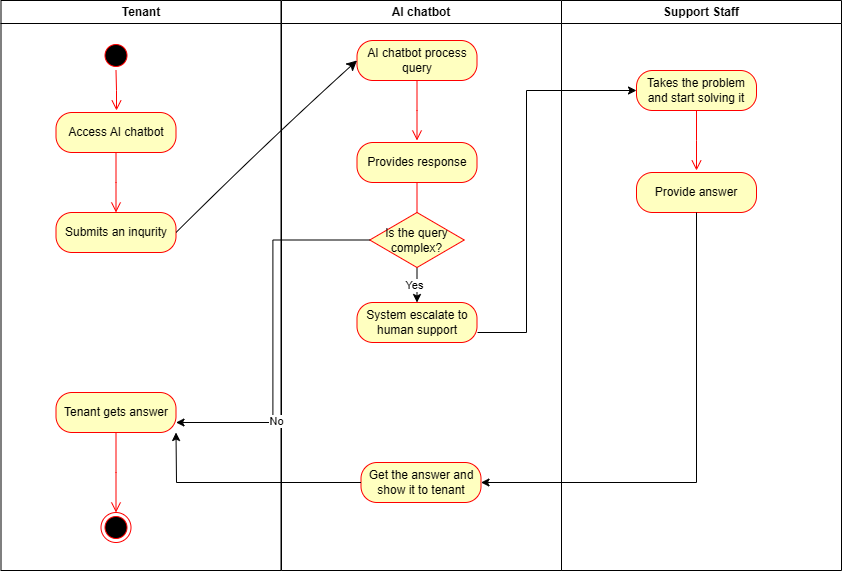

The diagram above was exported from draw.io. Its source (the exported page's mxGraphModel, read from the mxfile embedded in the PNG):
<mxGraphModel dx="512" dy="614" grid="1" gridSize="10" guides="1" tooltips="1" connect="1" arrows="1" fold="1" page="1" pageScale="1" pageWidth="1169" pageHeight="826" background="none" math="0" shadow="0">
  <root>
    <mxCell id="0" />
    <mxCell id="1" parent="0" />
    <mxCell id="2" value="Tenant" style="swimlane;whiteSpace=wrap;startSize=23;" parent="1" vertex="1">
      <mxGeometry x="164.5" y="128" width="280" height="570" as="geometry" />
    </mxCell>
    <mxCell id="5" value="" style="ellipse;shape=startState;fillColor=#000000;strokeColor=#ff0000;" parent="2" vertex="1">
      <mxGeometry x="100" y="40" width="30" height="30" as="geometry" />
    </mxCell>
    <mxCell id="6" value="" style="edgeStyle=elbowEdgeStyle;elbow=horizontal;verticalAlign=bottom;endArrow=open;endSize=8;strokeColor=#FF0000;endFill=1;rounded=0" parent="2" source="5" edge="1">
      <mxGeometry x="100" y="40" as="geometry">
        <mxPoint x="115.5" y="110" as="targetPoint" />
      </mxGeometry>
    </mxCell>
    <mxCell id="OPhF4tNOcKCwbJxkZSkv-41" value="Access AI chatbot" style="rounded=1;whiteSpace=wrap;html=1;arcSize=40;fontColor=#000000;fillColor=#ffffc0;strokeColor=#ff0000;" parent="2" vertex="1">
      <mxGeometry x="55" y="112" width="120" height="40" as="geometry" />
    </mxCell>
    <mxCell id="OPhF4tNOcKCwbJxkZSkv-42" value="" style="edgeStyle=orthogonalEdgeStyle;html=1;verticalAlign=bottom;endArrow=open;endSize=8;strokeColor=#ff0000;rounded=0;" parent="2" source="OPhF4tNOcKCwbJxkZSkv-41" edge="1">
      <mxGeometry relative="1" as="geometry">
        <mxPoint x="115" y="212" as="targetPoint" />
      </mxGeometry>
    </mxCell>
    <mxCell id="OPhF4tNOcKCwbJxkZSkv-43" value="Submits an inqurity" style="rounded=1;whiteSpace=wrap;html=1;arcSize=40;fontColor=#000000;fillColor=#ffffc0;strokeColor=#ff0000;" parent="2" vertex="1">
      <mxGeometry x="55" y="212" width="120" height="40" as="geometry" />
    </mxCell>
    <mxCell id="OPhF4tNOcKCwbJxkZSkv-64" value="Tenant gets answer" style="rounded=1;whiteSpace=wrap;html=1;arcSize=40;fontColor=#000000;fillColor=#ffffc0;strokeColor=#ff0000;" parent="2" vertex="1">
      <mxGeometry x="55" y="392" width="120" height="40" as="geometry" />
    </mxCell>
    <mxCell id="OPhF4tNOcKCwbJxkZSkv-70" value="" style="edgeStyle=orthogonalEdgeStyle;html=1;verticalAlign=bottom;endArrow=open;endSize=8;strokeColor=#ff0000;rounded=0;exitX=0.5;exitY=1;exitDx=0;exitDy=0;" parent="2" source="OPhF4tNOcKCwbJxkZSkv-64" edge="1">
      <mxGeometry relative="1" as="geometry">
        <mxPoint x="115" y="512" as="targetPoint" />
        <mxPoint x="115" y="452" as="sourcePoint" />
      </mxGeometry>
    </mxCell>
    <mxCell id="OPhF4tNOcKCwbJxkZSkv-72" value="" style="ellipse;html=1;shape=endState;fillColor=#000000;strokeColor=#ff0000;" parent="2" vertex="1">
      <mxGeometry x="100" y="512" width="30" height="30" as="geometry" />
    </mxCell>
    <mxCell id="3" value="AI chatbot" style="swimlane;whiteSpace=wrap" parent="1" vertex="1">
      <mxGeometry x="445" y="128" width="280" height="570" as="geometry" />
    </mxCell>
    <mxCell id="OPhF4tNOcKCwbJxkZSkv-45" value="AI chatbot process query" style="rounded=1;whiteSpace=wrap;html=1;arcSize=40;fontColor=#000000;fillColor=#ffffc0;strokeColor=#ff0000;" parent="3" vertex="1">
      <mxGeometry x="75.5" y="40" width="120" height="40" as="geometry" />
    </mxCell>
    <mxCell id="OPhF4tNOcKCwbJxkZSkv-46" value="" style="edgeStyle=orthogonalEdgeStyle;html=1;verticalAlign=bottom;endArrow=open;endSize=8;strokeColor=#ff0000;rounded=0;" parent="3" source="OPhF4tNOcKCwbJxkZSkv-45" edge="1">
      <mxGeometry relative="1" as="geometry">
        <mxPoint x="135.5" y="140" as="targetPoint" />
      </mxGeometry>
    </mxCell>
    <mxCell id="OPhF4tNOcKCwbJxkZSkv-47" value="Provides response" style="rounded=1;whiteSpace=wrap;html=1;arcSize=40;fontColor=#000000;fillColor=#ffffc0;strokeColor=#ff0000;" parent="3" vertex="1">
      <mxGeometry x="75.5" y="142" width="120" height="40" as="geometry" />
    </mxCell>
    <mxCell id="OPhF4tNOcKCwbJxkZSkv-48" value="" style="edgeStyle=orthogonalEdgeStyle;html=1;verticalAlign=bottom;endArrow=open;endSize=8;strokeColor=#ff0000;rounded=0;" parent="3" source="OPhF4tNOcKCwbJxkZSkv-47" edge="1">
      <mxGeometry relative="1" as="geometry">
        <mxPoint x="135.5" y="242" as="targetPoint" />
      </mxGeometry>
    </mxCell>
    <mxCell id="OPhF4tNOcKCwbJxkZSkv-54" style="edgeStyle=orthogonalEdgeStyle;rounded=0;orthogonalLoop=1;jettySize=auto;html=1;exitX=0.5;exitY=1;exitDx=0;exitDy=0;" parent="3" source="OPhF4tNOcKCwbJxkZSkv-49" target="OPhF4tNOcKCwbJxkZSkv-52" edge="1">
      <mxGeometry relative="1" as="geometry" />
    </mxCell>
    <mxCell id="OPhF4tNOcKCwbJxkZSkv-66" value="Yes" style="edgeLabel;html=1;align=center;verticalAlign=middle;resizable=0;points=[];" parent="OPhF4tNOcKCwbJxkZSkv-54" vertex="1" connectable="0">
      <mxGeometry x="0.1911" y="-3" relative="1" as="geometry">
        <mxPoint as="offset" />
      </mxGeometry>
    </mxCell>
    <mxCell id="OPhF4tNOcKCwbJxkZSkv-49" value="Is the query complex?" style="rhombus;whiteSpace=wrap;html=1;fontColor=#000000;fillColor=#ffffc0;strokeColor=#ff0000;" parent="3" vertex="1">
      <mxGeometry x="88.25" y="212" width="94.5" height="55" as="geometry" />
    </mxCell>
    <mxCell id="OPhF4tNOcKCwbJxkZSkv-52" value="System escalate to human support" style="rounded=1;whiteSpace=wrap;html=1;arcSize=40;fontColor=#000000;fillColor=#ffffc0;strokeColor=#ff0000;" parent="3" vertex="1">
      <mxGeometry x="75.5" y="302" width="120" height="40" as="geometry" />
    </mxCell>
    <mxCell id="OPhF4tNOcKCwbJxkZSkv-61" value="Get the answer and show it to tenant" style="rounded=1;whiteSpace=wrap;html=1;arcSize=40;fontColor=#000000;fillColor=#ffffc0;strokeColor=#ff0000;" parent="3" vertex="1">
      <mxGeometry x="79.5" y="462" width="120" height="40" as="geometry" />
    </mxCell>
    <mxCell id="4" value="Support Staff" style="swimlane;whiteSpace=wrap" parent="1" vertex="1">
      <mxGeometry x="725" y="128" width="280" height="570" as="geometry" />
    </mxCell>
    <mxCell id="OPhF4tNOcKCwbJxkZSkv-55" value="Takes the problem and start solving it" style="rounded=1;whiteSpace=wrap;html=1;arcSize=40;fontColor=#000000;fillColor=#ffffc0;strokeColor=#ff0000;" parent="4" vertex="1">
      <mxGeometry x="75" y="70" width="120" height="40" as="geometry" />
    </mxCell>
    <mxCell id="OPhF4tNOcKCwbJxkZSkv-56" value="" style="edgeStyle=orthogonalEdgeStyle;html=1;verticalAlign=bottom;endArrow=open;endSize=8;strokeColor=#ff0000;rounded=0;" parent="4" source="OPhF4tNOcKCwbJxkZSkv-55" edge="1">
      <mxGeometry relative="1" as="geometry">
        <mxPoint x="135" y="170" as="targetPoint" />
      </mxGeometry>
    </mxCell>
    <mxCell id="OPhF4tNOcKCwbJxkZSkv-57" value="Provide answer" style="rounded=1;whiteSpace=wrap;html=1;arcSize=40;fontColor=#000000;fillColor=#ffffc0;strokeColor=#ff0000;" parent="4" vertex="1">
      <mxGeometry x="75" y="172" width="120" height="40" as="geometry" />
    </mxCell>
    <mxCell id="OPhF4tNOcKCwbJxkZSkv-60" style="edgeStyle=orthogonalEdgeStyle;rounded=0;orthogonalLoop=1;jettySize=auto;html=1;entryX=0;entryY=0.5;entryDx=0;entryDy=0;" parent="1" target="OPhF4tNOcKCwbJxkZSkv-55" edge="1">
      <mxGeometry relative="1" as="geometry">
        <Array as="points">
          <mxPoint x="690" y="460" />
          <mxPoint x="690" y="218" />
        </Array>
        <mxPoint x="641" y="460" as="sourcePoint" />
      </mxGeometry>
    </mxCell>
    <mxCell id="OPhF4tNOcKCwbJxkZSkv-63" style="edgeStyle=orthogonalEdgeStyle;rounded=0;orthogonalLoop=1;jettySize=auto;html=1;exitX=0.5;exitY=1;exitDx=0;exitDy=0;entryX=1;entryY=0.5;entryDx=0;entryDy=0;" parent="1" source="OPhF4tNOcKCwbJxkZSkv-57" target="OPhF4tNOcKCwbJxkZSkv-61" edge="1">
      <mxGeometry relative="1" as="geometry" />
    </mxCell>
    <mxCell id="OPhF4tNOcKCwbJxkZSkv-67" style="edgeStyle=orthogonalEdgeStyle;rounded=0;orthogonalLoop=1;jettySize=auto;html=1;exitX=0;exitY=0.5;exitDx=0;exitDy=0;entryX=1;entryY=0.75;entryDx=0;entryDy=0;" parent="1" source="OPhF4tNOcKCwbJxkZSkv-49" target="OPhF4tNOcKCwbJxkZSkv-64" edge="1">
      <mxGeometry relative="1" as="geometry" />
    </mxCell>
    <mxCell id="OPhF4tNOcKCwbJxkZSkv-68" value="No" style="edgeLabel;html=1;align=center;verticalAlign=middle;resizable=0;points=[];" parent="OPhF4tNOcKCwbJxkZSkv-67" vertex="1" connectable="0">
      <mxGeometry x="0.4781" y="3" relative="1" as="geometry">
        <mxPoint as="offset" />
      </mxGeometry>
    </mxCell>
    <mxCell id="OPhF4tNOcKCwbJxkZSkv-71" style="edgeStyle=orthogonalEdgeStyle;rounded=0;orthogonalLoop=1;jettySize=auto;html=1;exitX=0;exitY=0.5;exitDx=0;exitDy=0;entryX=1;entryY=0.5;entryDx=0;entryDy=0;" parent="1" source="OPhF4tNOcKCwbJxkZSkv-61" edge="1">
      <mxGeometry relative="1" as="geometry">
        <mxPoint x="339.5" y="560" as="targetPoint" />
      </mxGeometry>
    </mxCell>
    <mxCell id="E6_lIonBpeznKPOgEdpE-12" style="edgeStyle=none;curved=1;rounded=0;orthogonalLoop=1;jettySize=auto;html=1;exitX=1;exitY=0.5;exitDx=0;exitDy=0;entryX=0;entryY=0.5;entryDx=0;entryDy=0;fontSize=12;startSize=8;endSize=8;" edge="1" parent="1" source="OPhF4tNOcKCwbJxkZSkv-43" target="OPhF4tNOcKCwbJxkZSkv-45">
      <mxGeometry relative="1" as="geometry">
        <Array as="points">
          <mxPoint x="430" y="270" />
        </Array>
      </mxGeometry>
    </mxCell>
  </root>
</mxGraphModel>